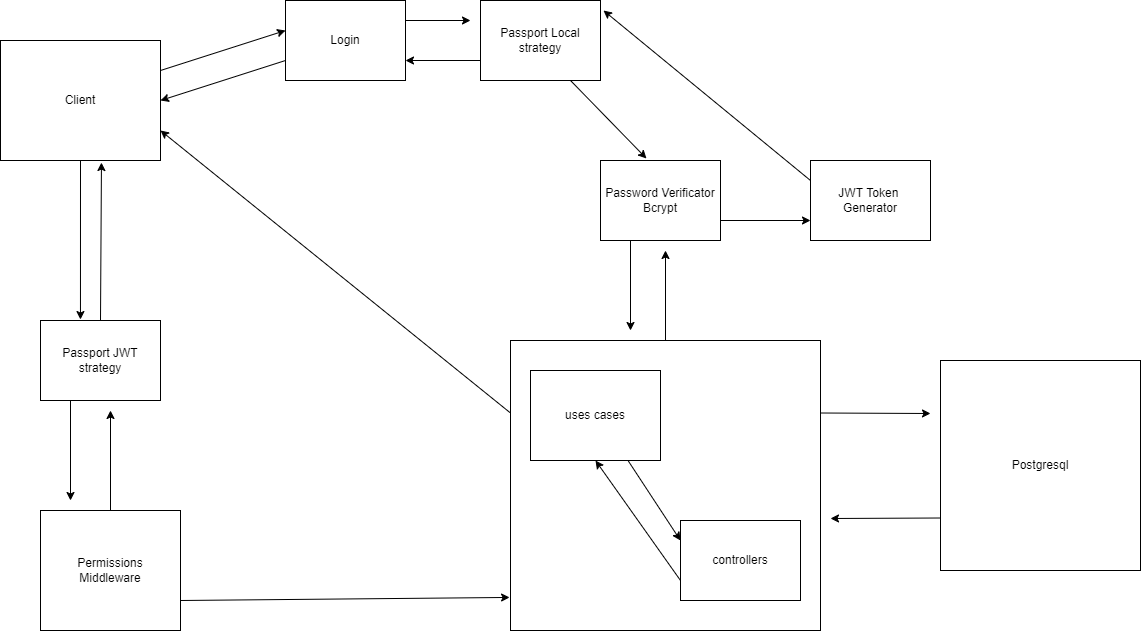

The diagram above was exported from draw.io. Its source (the exported page's mxGraphModel, read from the mxfile embedded in the PNG):
<mxGraphModel dx="1787" dy="779" grid="1" gridSize="10" guides="1" tooltips="1" connect="1" arrows="1" fold="1" page="1" pageScale="1" pageWidth="850" pageHeight="1100" math="0" shadow="0">
  <root>
    <mxCell id="0" />
    <mxCell id="1" parent="0" />
    <mxCell id="14" style="edgeStyle=none;html=1;exitX=1;exitY=0.25;exitDx=0;exitDy=0;entryX=0;entryY=0.375;entryDx=0;entryDy=0;entryPerimeter=0;" edge="1" parent="1" source="2" target="6">
      <mxGeometry relative="1" as="geometry" />
    </mxCell>
    <mxCell id="42" style="edgeStyle=none;html=1;exitX=0.5;exitY=1;exitDx=0;exitDy=0;entryX=0.333;entryY=-0.012;entryDx=0;entryDy=0;entryPerimeter=0;" edge="1" parent="1" source="2" target="11">
      <mxGeometry relative="1" as="geometry" />
    </mxCell>
    <mxCell id="2" value="Client" style="whiteSpace=wrap;html=1;" vertex="1" parent="1">
      <mxGeometry x="80" y="160" width="160" height="120" as="geometry" />
    </mxCell>
    <mxCell id="55" style="edgeStyle=none;html=1;exitX=1;exitY=0.75;exitDx=0;exitDy=0;entryX=-0.003;entryY=0.886;entryDx=0;entryDy=0;entryPerimeter=0;" edge="1" parent="1" source="3" target="22">
      <mxGeometry relative="1" as="geometry" />
    </mxCell>
    <mxCell id="59" style="edgeStyle=none;html=1;exitX=0.5;exitY=0;exitDx=0;exitDy=0;" edge="1" parent="1" source="3">
      <mxGeometry relative="1" as="geometry">
        <mxPoint x="190" y="530" as="targetPoint" />
      </mxGeometry>
    </mxCell>
    <mxCell id="3" value="Permissions&lt;br&gt;Middleware" style="whiteSpace=wrap;html=1;" vertex="1" parent="1">
      <mxGeometry x="120" y="630" width="140" height="120" as="geometry" />
    </mxCell>
    <mxCell id="38" style="edgeStyle=none;html=1;exitX=0;exitY=0.75;exitDx=0;exitDy=0;" edge="1" parent="1" source="4">
      <mxGeometry relative="1" as="geometry">
        <mxPoint x="910" y="638" as="targetPoint" />
      </mxGeometry>
    </mxCell>
    <mxCell id="4" value="Postgresql" style="whiteSpace=wrap;html=1;" vertex="1" parent="1">
      <mxGeometry x="1020" y="480" width="200" height="210" as="geometry" />
    </mxCell>
    <mxCell id="12" style="edgeStyle=none;html=1;exitX=1;exitY=0.25;exitDx=0;exitDy=0;" edge="1" parent="1" source="6">
      <mxGeometry relative="1" as="geometry">
        <mxPoint x="550" y="140" as="targetPoint" />
      </mxGeometry>
    </mxCell>
    <mxCell id="40" style="edgeStyle=none;html=1;exitX=0;exitY=0.75;exitDx=0;exitDy=0;entryX=1;entryY=0.5;entryDx=0;entryDy=0;" edge="1" parent="1" source="6" target="2">
      <mxGeometry relative="1" as="geometry" />
    </mxCell>
    <mxCell id="6" value="Login" style="whiteSpace=wrap;html=1;" vertex="1" parent="1">
      <mxGeometry x="365" y="120" width="120" height="80" as="geometry" />
    </mxCell>
    <mxCell id="13" style="edgeStyle=none;html=1;exitX=0;exitY=0.75;exitDx=0;exitDy=0;entryX=1;entryY=0.75;entryDx=0;entryDy=0;" edge="1" parent="1" source="7" target="6">
      <mxGeometry relative="1" as="geometry" />
    </mxCell>
    <mxCell id="31" style="edgeStyle=none;html=1;exitX=0.75;exitY=1;exitDx=0;exitDy=0;entryX=0.383;entryY=-0.025;entryDx=0;entryDy=0;entryPerimeter=0;" edge="1" parent="1" source="7" target="8">
      <mxGeometry relative="1" as="geometry" />
    </mxCell>
    <mxCell id="7" value="Passport Local&lt;br&gt;strategy" style="whiteSpace=wrap;html=1;" vertex="1" parent="1">
      <mxGeometry x="560" y="120" width="120" height="80" as="geometry" />
    </mxCell>
    <mxCell id="27" style="edgeStyle=none;html=1;exitX=1;exitY=0.75;exitDx=0;exitDy=0;entryX=0;entryY=0.75;entryDx=0;entryDy=0;" edge="1" parent="1" source="8" target="18">
      <mxGeometry relative="1" as="geometry" />
    </mxCell>
    <mxCell id="35" style="edgeStyle=none;html=1;exitX=0.25;exitY=1;exitDx=0;exitDy=0;" edge="1" parent="1" source="8">
      <mxGeometry relative="1" as="geometry">
        <mxPoint x="710" y="450" as="targetPoint" />
      </mxGeometry>
    </mxCell>
    <mxCell id="8" value="Password Verificator&lt;br&gt;Bcrypt" style="whiteSpace=wrap;html=1;" vertex="1" parent="1">
      <mxGeometry x="680" y="280" width="120" height="80" as="geometry" />
    </mxCell>
    <mxCell id="44" style="edgeStyle=none;html=1;exitX=0.25;exitY=1;exitDx=0;exitDy=0;" edge="1" parent="1" source="11">
      <mxGeometry relative="1" as="geometry">
        <mxPoint x="150" y="620" as="targetPoint" />
      </mxGeometry>
    </mxCell>
    <mxCell id="57" style="edgeStyle=none;html=1;exitX=0.5;exitY=0;exitDx=0;exitDy=0;entryX=0.631;entryY=1.017;entryDx=0;entryDy=0;entryPerimeter=0;" edge="1" parent="1" source="11" target="2">
      <mxGeometry relative="1" as="geometry" />
    </mxCell>
    <mxCell id="11" value="Passport JWT&lt;br&gt;strategy" style="whiteSpace=wrap;html=1;" vertex="1" parent="1">
      <mxGeometry x="120" y="440" width="120" height="80" as="geometry" />
    </mxCell>
    <mxCell id="30" style="edgeStyle=none;html=1;exitX=0;exitY=0.25;exitDx=0;exitDy=0;entryX=1.025;entryY=0.125;entryDx=0;entryDy=0;entryPerimeter=0;" edge="1" parent="1" source="18" target="7">
      <mxGeometry relative="1" as="geometry" />
    </mxCell>
    <mxCell id="18" value="JWT Token &lt;br&gt;Generator" style="whiteSpace=wrap;html=1;" vertex="1" parent="1">
      <mxGeometry x="890" y="280" width="120" height="80" as="geometry" />
    </mxCell>
    <mxCell id="36" style="edgeStyle=none;html=1;exitX=0.5;exitY=0;exitDx=0;exitDy=0;" edge="1" parent="1" source="22">
      <mxGeometry relative="1" as="geometry">
        <mxPoint x="745" y="370" as="targetPoint" />
      </mxGeometry>
    </mxCell>
    <mxCell id="37" style="edgeStyle=none;html=1;exitX=1;exitY=0.25;exitDx=0;exitDy=0;" edge="1" parent="1" source="22">
      <mxGeometry relative="1" as="geometry">
        <mxPoint x="1010" y="533" as="targetPoint" />
      </mxGeometry>
    </mxCell>
    <mxCell id="60" style="edgeStyle=none;html=1;exitX=0;exitY=0.25;exitDx=0;exitDy=0;entryX=1;entryY=0.75;entryDx=0;entryDy=0;" edge="1" parent="1" source="22" target="2">
      <mxGeometry relative="1" as="geometry" />
    </mxCell>
    <mxCell id="22" value="" style="whiteSpace=wrap;html=1;" vertex="1" parent="1">
      <mxGeometry x="590" y="460" width="310" height="290" as="geometry" />
    </mxCell>
    <mxCell id="52" style="edgeStyle=none;html=1;exitX=0.75;exitY=1;exitDx=0;exitDy=0;entryX=0;entryY=0.25;entryDx=0;entryDy=0;" edge="1" parent="1" source="32" target="33">
      <mxGeometry relative="1" as="geometry" />
    </mxCell>
    <mxCell id="32" value="uses cases" style="whiteSpace=wrap;html=1;" vertex="1" parent="1">
      <mxGeometry x="610" y="490" width="130" height="90" as="geometry" />
    </mxCell>
    <mxCell id="54" style="edgeStyle=none;html=1;exitX=0;exitY=0.75;exitDx=0;exitDy=0;entryX=0.5;entryY=1;entryDx=0;entryDy=0;" edge="1" parent="1" source="33" target="32">
      <mxGeometry relative="1" as="geometry" />
    </mxCell>
    <mxCell id="33" value="controllers" style="whiteSpace=wrap;html=1;" vertex="1" parent="1">
      <mxGeometry x="760" y="640" width="120" height="80" as="geometry" />
    </mxCell>
  </root>
</mxGraphModel>